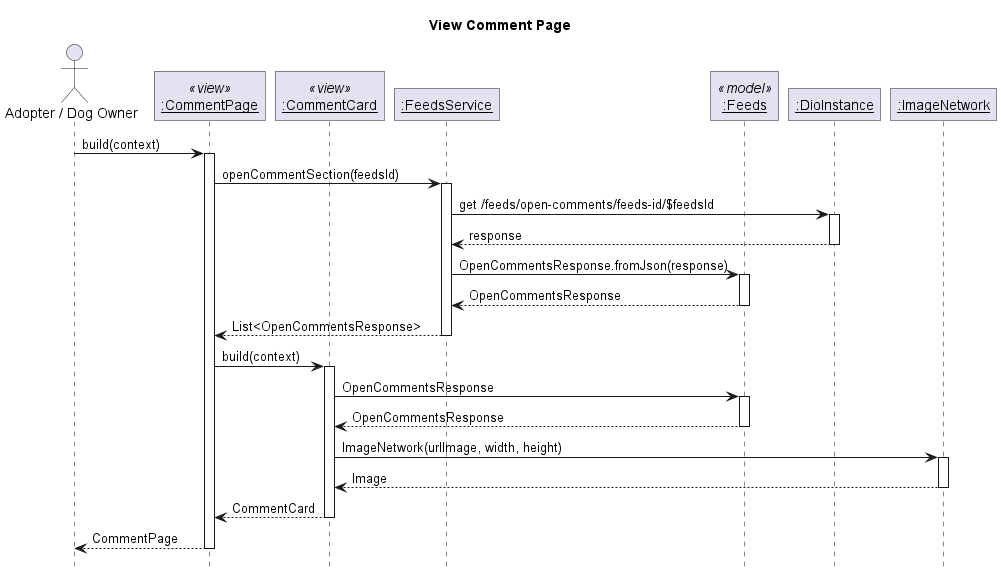

The diagram above was rendered by PlantUML. Its source (embedded in the PNG):
@startuml View Comment Page
' Global param
title View Comment Page
autoactivate on

' Global style configuration
skinparam RoundCorner 0
hide footbox

' Sequence participant configuration
actor "Adopter / Dog Owner" as User
participant "__:CommentPage__" as Page <<view>>
participant "__:CommentCard__" as Card <<view>>
participant "__:FeedsService__" as Service
participant "__:Feeds__" as Model <<model>>
participant "__:DioInstance__" as Dio
participant "__:ImageNetwork__" as Image

' Sequence diagram
User -> Page: build(context)
Page -> Service : openCommentSection(feedsId)
Service -> Dio : get /feeds/open-comments/feeds-id/$feedsId
Service <-- Dio : response
Service -> Model : OpenCommentsResponse.fromJson(response)
Service <-- Model : OpenCommentsResponse
Page <-- Service : List<OpenCommentsResponse>
Page -> Card : build(context)
Card -> Model : OpenCommentsResponse
Card <-- Model : OpenCommentsResponse
Card -> Image : ImageNetwork(urlImage, width, height)
Card <-- Image : Image
Page <-- Card : CommentCard
User <-- Page: CommentPage


@enduml